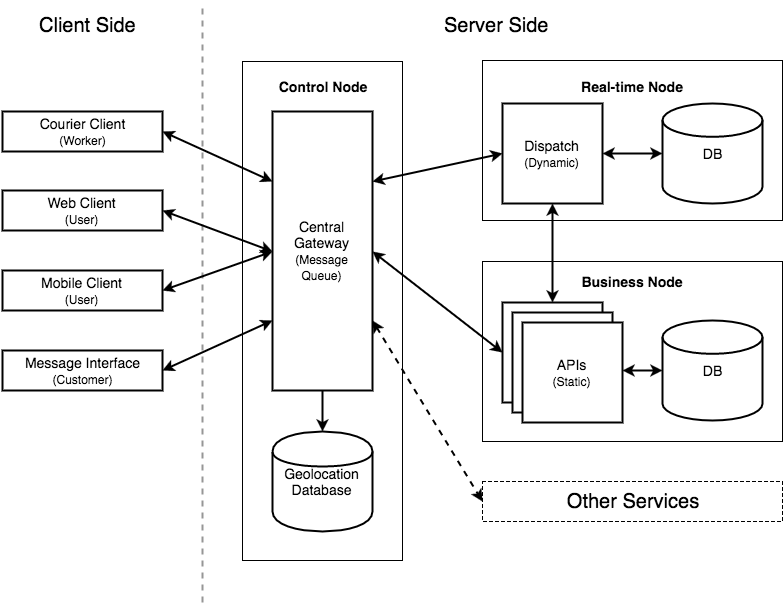

The diagram above was exported from draw.io. Its source (the exported page's mxGraphModel, read from the mxfile embedded in the PNG):
<mxGraphModel dx="1190" dy="574" grid="1" gridSize="10" guides="1" tooltips="1" connect="1" arrows="1" fold="1" page="1" pageScale="1" pageWidth="850" pageHeight="1100" background="#ffffff" math="0" shadow="0">
  <root>
    <mxCell id="0" />
    <mxCell id="1" parent="0" />
    <mxCell id="79cd2f34afb637d3-36" value="" style="whiteSpace=wrap;html=1;fontSize=14;strokeWidth=1;" vertex="1" parent="1">
      <mxGeometry x="280" y="100" width="160" height="499" as="geometry" />
    </mxCell>
    <mxCell id="79cd2f34afb637d3-1" value="Central Gateway&lt;br&gt;&lt;font style=&quot;font-size: 12px&quot;&gt;(Message Queue)&lt;/font&gt;" style="whiteSpace=wrap;html=1;fontSize=14;strokeWidth=2;" vertex="1" parent="1">
      <mxGeometry x="310" y="150" width="100" height="279" as="geometry" />
    </mxCell>
    <mxCell id="79cd2f34afb637d3-2" value="Web Client&lt;br&gt;&lt;font style=&quot;font-size: 12px&quot;&gt;(User)&lt;/font&gt;" style="whiteSpace=wrap;html=1;fontSize=14;strokeWidth=2;" vertex="1" parent="1">
      <mxGeometry x="40" y="229" width="160" height="40" as="geometry" />
    </mxCell>
    <mxCell id="79cd2f34afb637d3-3" value="Mobile Client&lt;div&gt;&lt;font style=&quot;font-size: 12px&quot;&gt;(User)&lt;/font&gt;&lt;/div&gt;" style="whiteSpace=wrap;html=1;fontSize=14;strokeWidth=2;" vertex="1" parent="1">
      <mxGeometry x="40" y="309" width="160" height="40" as="geometry" />
    </mxCell>
    <mxCell id="79cd2f34afb637d3-5" value="&lt;span&gt;Courier&lt;/span&gt;&amp;nbsp;Client&lt;div&gt;&lt;font style=&quot;font-size: 12px&quot;&gt;(Worker)&lt;/font&gt;&lt;/div&gt;" style="whiteSpace=wrap;html=1;fontSize=14;strokeWidth=2;" vertex="1" parent="1">
      <mxGeometry x="40" y="150" width="160" height="40" as="geometry" />
    </mxCell>
    <mxCell id="79cd2f34afb637d3-13" value="Geolocation&lt;br&gt;Database" style="shape=cylinder;whiteSpace=wrap;html=1;fontSize=14;strokeWidth=2;" vertex="1" parent="1">
      <mxGeometry x="310" y="470" width="100" height="100" as="geometry" />
    </mxCell>
    <mxCell id="79cd2f34afb637d3-24" value="" style="whiteSpace=wrap;html=1;fontSize=14;" vertex="1" parent="1">
      <mxGeometry x="520" y="99" width="300" height="160" as="geometry" />
    </mxCell>
    <mxCell id="79cd2f34afb637d3-11" value="Dispatch&lt;br&gt;&lt;font style=&quot;font-size: 12px&quot;&gt;(Dynamic)&lt;/font&gt;" style="whiteSpace=wrap;html=1;fontSize=14;strokeWidth=2;" vertex="1" parent="1">
      <mxGeometry x="540" y="142" width="100" height="100" as="geometry" />
    </mxCell>
    <mxCell id="79cd2f34afb637d3-10" value="DB" style="strokeWidth=2;html=1;shape=mxgraph.flowchart.database;whiteSpace=wrap;fontSize=14;" vertex="1" parent="1">
      <mxGeometry x="700" y="142" width="100" height="100" as="geometry" />
    </mxCell>
    <mxCell id="79cd2f34afb637d3-25" value="Real-time Node" style="text;html=1;strokeColor=none;fillColor=none;align=center;verticalAlign=middle;whiteSpace=wrap;fontStyle=1;fontSize=14;" vertex="1" parent="1">
      <mxGeometry x="590" y="115" width="160" height="20" as="geometry" />
    </mxCell>
    <mxCell id="79cd2f34afb637d3-26" value="" style="whiteSpace=wrap;html=1;fontSize=14;" vertex="1" parent="1">
      <mxGeometry x="520" y="300" width="300" height="180" as="geometry" />
    </mxCell>
    <mxCell id="79cd2f34afb637d3-12" value="APIs&lt;br&gt;&lt;font style=&quot;font-size: 12px&quot;&gt;(Static)&lt;/font&gt;" style="whiteSpace=wrap;html=1;fontSize=14;strokeWidth=2;" vertex="1" parent="1">
      <mxGeometry x="540" y="341" width="100" height="100" as="geometry" />
    </mxCell>
    <mxCell id="79cd2f34afb637d3-17" value="DB" style="strokeWidth=2;html=1;shape=mxgraph.flowchart.database;whiteSpace=wrap;fontSize=14;" vertex="1" parent="1">
      <mxGeometry x="700" y="359" width="100" height="100" as="geometry" />
    </mxCell>
    <mxCell id="79cd2f34afb637d3-27" value="Business Node" style="text;html=1;strokeColor=none;fillColor=none;align=center;verticalAlign=middle;whiteSpace=wrap;fontSize=14;fontStyle=1" vertex="1" parent="1">
      <mxGeometry x="590" y="310" width="160" height="20" as="geometry" />
    </mxCell>
    <mxCell id="79cd2f34afb637d3-28" value="" style="endArrow=classic;startArrow=classic;html=1;exitX=1;exitY=0.25;entryX=0;entryY=0.5;fontSize=14;strokeWidth=2;" edge="1" parent="1" source="79cd2f34afb637d3-1" target="79cd2f34afb637d3-11">
      <mxGeometry width="50" height="50" relative="1" as="geometry">
        <mxPoint x="420" y="329" as="sourcePoint" />
        <mxPoint x="470" y="279" as="targetPoint" />
      </mxGeometry>
    </mxCell>
    <mxCell id="79cd2f34afb637d3-30" value="" style="endArrow=classic;startArrow=classic;html=1;exitX=1;exitY=0.5;fontSize=14;strokeWidth=2;entryX=0;entryY=0.5;" edge="1" parent="1" source="79cd2f34afb637d3-1" target="79cd2f34afb637d3-12">
      <mxGeometry width="50" height="50" relative="1" as="geometry">
        <mxPoint x="440" y="459" as="sourcePoint" />
        <mxPoint x="540" y="390" as="targetPoint" />
      </mxGeometry>
    </mxCell>
    <mxCell id="79cd2f34afb637d3-31" value="" style="endArrow=classic;startArrow=classic;html=1;entryX=0.5;entryY=1;exitX=0.5;exitY=0;fontSize=14;strokeWidth=2;" edge="1" parent="1" source="79cd2f34afb637d3-12" target="79cd2f34afb637d3-11">
      <mxGeometry width="50" height="50" relative="1" as="geometry">
        <mxPoint x="670" y="379" as="sourcePoint" />
        <mxPoint x="700" y="289" as="targetPoint" />
      </mxGeometry>
    </mxCell>
    <mxCell id="79cd2f34afb637d3-33" value="" style="endArrow=classic;html=1;entryX=0.5;entryY=0;exitX=0.5;exitY=1;fontSize=14;strokeWidth=2;" edge="1" parent="1" source="79cd2f34afb637d3-1" target="79cd2f34afb637d3-13">
      <mxGeometry width="50" height="50" relative="1" as="geometry">
        <mxPoint x="200" y="499" as="sourcePoint" />
        <mxPoint x="250" y="449" as="targetPoint" />
      </mxGeometry>
    </mxCell>
    <mxCell id="79cd2f34afb637d3-34" value="" style="endArrow=classic;startArrow=classic;html=1;entryX=0;entryY=0.5;entryPerimeter=0;fontSize=14;strokeWidth=2;" edge="1" parent="1" target="79cd2f34afb637d3-17">
      <mxGeometry width="50" height="50" relative="1" as="geometry">
        <mxPoint x="660" y="409" as="sourcePoint" />
        <mxPoint x="690" y="510" as="targetPoint" />
      </mxGeometry>
    </mxCell>
    <mxCell id="79cd2f34afb637d3-35" value="" style="endArrow=classic;startArrow=classic;html=1;exitX=1;exitY=0.5;entryX=0;entryY=0.5;entryPerimeter=0;fontSize=14;strokeWidth=2;" edge="1" parent="1" source="79cd2f34afb637d3-11" target="79cd2f34afb637d3-10">
      <mxGeometry width="50" height="50" relative="1" as="geometry">
        <mxPoint x="670" y="359" as="sourcePoint" />
        <mxPoint x="720" y="309" as="targetPoint" />
      </mxGeometry>
    </mxCell>
    <mxCell id="79cd2f34afb637d3-38" value="Control Node" style="text;html=1;strokeColor=none;fillColor=none;align=center;verticalAlign=middle;whiteSpace=wrap;fontStyle=1;fontSize=14;strokeWidth=2;" vertex="1" parent="1">
      <mxGeometry x="280" y="115" width="160" height="20" as="geometry" />
    </mxCell>
    <mxCell id="6bd080b7525e838e-1" value="" style="endArrow=none;html=1;strokeWidth=2;fontSize=14;strokeColor=#969696;shadow=0;dashed=1;startArrow=none;startFill=0;endFill=0;rounded=1;" edge="1" parent="1">
      <mxGeometry width="50" height="50" relative="1" as="geometry">
        <mxPoint x="240" y="641" as="sourcePoint" />
        <mxPoint x="240" y="41" as="targetPoint" />
      </mxGeometry>
    </mxCell>
    <mxCell id="6bd080b7525e838e-2" value="Client Side" style="text;html=1;resizable=0;autosize=1;align=left;verticalAlign=top;spacingTop=-4;points=[];fontSize=20;" vertex="1" parent="1">
      <mxGeometry x="75" y="50" width="70" height="20" as="geometry" />
    </mxCell>
    <mxCell id="6bd080b7525e838e-3" value="Server Side" style="text;html=1;resizable=0;autosize=1;align=left;verticalAlign=top;spacingTop=-4;points=[];fontSize=20;fontStyle=0" vertex="1" parent="1">
      <mxGeometry x="480" y="50" width="80" height="20" as="geometry" />
    </mxCell>
    <mxCell id="461c706827996aa4-2" value="Message Interface&lt;br&gt;&lt;font style=&quot;font-size: 12px&quot;&gt;(Customer)&lt;/font&gt;" style="whiteSpace=wrap;html=1;fontSize=14;strokeWidth=2;" vertex="1" parent="1">
      <mxGeometry x="40" y="389" width="160" height="40" as="geometry" />
    </mxCell>
    <mxCell id="461c706827996aa4-7" value="" style="endArrow=classic;startArrow=classic;html=1;shadow=0;strokeColor=#000000;strokeWidth=2;fontSize=20;exitX=1;exitY=0.5;entryX=0;entryY=0.25;" edge="1" parent="1" source="79cd2f34afb637d3-5" target="79cd2f34afb637d3-1">
      <mxGeometry width="50" height="50" relative="1" as="geometry">
        <mxPoint x="10" y="60" as="sourcePoint" />
        <mxPoint x="60" y="10" as="targetPoint" />
      </mxGeometry>
    </mxCell>
    <mxCell id="461c706827996aa4-8" value="" style="endArrow=classic;startArrow=classic;html=1;shadow=0;strokeColor=#000000;strokeWidth=2;fontSize=20;exitX=1;exitY=0.5;entryX=0;entryY=0.5;" edge="1" parent="1" source="79cd2f34afb637d3-2" target="79cd2f34afb637d3-1">
      <mxGeometry x="200" y="180" width="50" height="50" as="geometry">
        <mxPoint x="200" y="180" as="sourcePoint" />
        <mxPoint x="310" y="230" as="targetPoint" />
      </mxGeometry>
    </mxCell>
    <mxCell id="461c706827996aa4-9" value="" style="endArrow=classic;startArrow=classic;html=1;shadow=0;strokeColor=#000000;strokeWidth=2;fontSize=20;exitX=1;exitY=0.5;entryX=0;entryY=0.5;" edge="1" parent="1" source="79cd2f34afb637d3-3" target="79cd2f34afb637d3-1">
      <mxGeometry x="210" y="190" width="50" height="50" as="geometry">
        <mxPoint x="210" y="190" as="sourcePoint" />
        <mxPoint x="320" y="240" as="targetPoint" />
      </mxGeometry>
    </mxCell>
    <mxCell id="461c706827996aa4-10" value="" style="endArrow=classic;startArrow=classic;html=1;shadow=0;strokeColor=#000000;strokeWidth=2;fontSize=20;exitX=1;exitY=0.5;entryX=0;entryY=0.75;" edge="1" parent="1" source="461c706827996aa4-2" target="79cd2f34afb637d3-1">
      <mxGeometry width="50" height="50" relative="1" as="geometry">
        <mxPoint x="240" y="440" as="sourcePoint" />
        <mxPoint x="290" y="390" as="targetPoint" />
      </mxGeometry>
    </mxCell>
    <mxCell id="461c706827996aa4-11" value="Other Services" style="whiteSpace=wrap;html=1;strokeWidth=1;fontSize=20;dashed=1;" vertex="1" parent="1">
      <mxGeometry x="520" y="520" width="300" height="40" as="geometry" />
    </mxCell>
    <mxCell id="461c706827996aa4-12" value="" style="endArrow=classic;startArrow=classic;html=1;shadow=0;strokeColor=#000000;strokeWidth=2;fontSize=20;entryX=0;entryY=0.5;exitX=1;exitY=0.75;dashed=1;" edge="1" parent="1" source="79cd2f34afb637d3-1" target="461c706827996aa4-11">
      <mxGeometry width="50" height="50" relative="1" as="geometry">
        <mxPoint x="470" y="540" as="sourcePoint" />
        <mxPoint x="520" y="490" as="targetPoint" />
      </mxGeometry>
    </mxCell>
    <mxCell id="6dfa6307ebcef35f-1" value="APIs&lt;br&gt;&lt;font style=&quot;font-size: 12px&quot;&gt;(Static)&lt;/font&gt;" style="whiteSpace=wrap;html=1;fontSize=14;strokeWidth=2;" vertex="1" parent="1">
      <mxGeometry x="550" y="351" width="100" height="100" as="geometry" />
    </mxCell>
    <mxCell id="6dfa6307ebcef35f-2" value="APIs&lt;br&gt;&lt;font style=&quot;font-size: 12px&quot;&gt;(Static)&lt;/font&gt;" style="whiteSpace=wrap;html=1;fontSize=14;strokeWidth=2;" vertex="1" parent="1">
      <mxGeometry x="560" y="361" width="100" height="100" as="geometry" />
    </mxCell>
  </root>
</mxGraphModel>